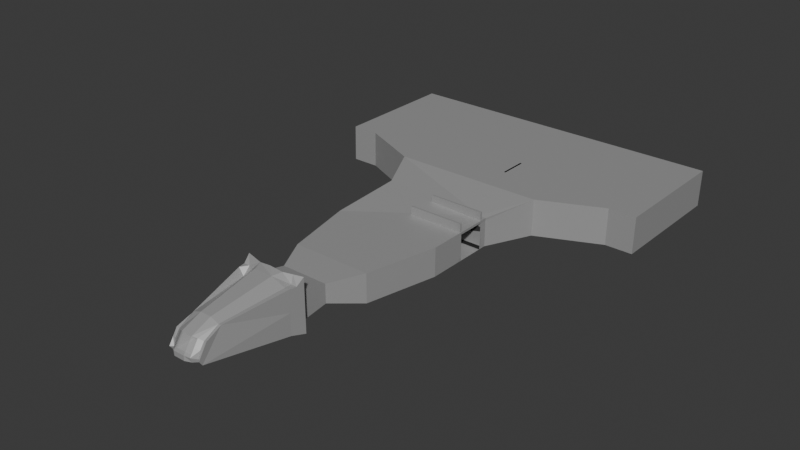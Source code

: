 # Source: ship_v2.blend  (saved by Blender 5.0.119; exported with 4.5.12 LTS)
import bpy
from mathutils import Matrix  # noqa: F401  (used for matrix-valued properties, if any)

bpy.ops.wm.read_factory_settings(use_empty=True)
scene = bpy.context.scene
scene.name = 'Scene'

# ---- collections
col_collection = bpy.data.collections.new('Collection'); scene.collection.children.link(col_collection)

# ---- materials (node trees are filled in below, after node groups)
mat_base = bpy.data.materials.new('Base')
mat_base.alpha_threshold = 0.0
mat_base.use_backface_culling_lightprobe_volume = False
mat_base.roughness = 0.5
mat_base.line_color = (0.0, 0.0, 0.0, 1.0)
mat_window = bpy.data.materials.new('Window')
mat_wallmid = bpy.data.materials.new('WallMid')
mat_wallbase = bpy.data.materials.new('WallBase')
mat_walltrim = bpy.data.materials.new('WallTrim')

# ---- material node trees
mat_base.use_nodes = True; mat_base.node_tree.nodes.clear()
_N = mat_base.node_tree.nodes; _L = mat_base.node_tree.links
n0 = _N.new('ShaderNodeOutputMaterial'); n0.name = 'Material Output'; n0.location = (200, 100)
n1 = _N.new('ShaderNodeBsdfPrincipled'); n1.name = 'Principled BSDF'; n1.location = (-200, 100)
n1.inputs[0].default_value = (0.4426, 0.4426, 0.4426, 1.0)
n1.inputs[1].default_value = 0.3
_L.new(n1.outputs[0], n0.inputs[0])
n0.is_active_output = True
mat_window.use_nodes = True; mat_window.node_tree.nodes.clear()
_N = mat_window.node_tree.nodes; _L = mat_window.node_tree.links
n0 = _N.new('ShaderNodeBsdfPrincipled'); n0.name = 'Principled BSDF'; n0.location = (-200, 100)
n0.inputs[4].default_value = 0.3116
n1 = _N.new('ShaderNodeOutputMaterial'); n1.name = 'Material Output'; n1.location = (200, 100)
_L.new(n0.outputs[0], n1.inputs[0])
n1.is_active_output = True
mat_wallmid.use_nodes = True; mat_wallmid.node_tree.nodes.clear()
_N = mat_wallmid.node_tree.nodes; _L = mat_wallmid.node_tree.links
n0 = _N.new('ShaderNodeBsdfPrincipled'); n0.name = 'Principled BSDF'; n0.location = (-200, 100)
n0.inputs[0].default_value = (0.3663, 0.3663, 0.3663, 1.0)
n0.inputs[1].default_value = 0.2
n1 = _N.new('ShaderNodeOutputMaterial'); n1.name = 'Material Output'; n1.location = (200, 100)
_L.new(n0.outputs[0], n1.inputs[0])
n1.is_active_output = True
mat_wallbase.use_nodes = True; mat_wallbase.node_tree.nodes.clear()
_N = mat_wallbase.node_tree.nodes; _L = mat_wallbase.node_tree.links
n0 = _N.new('ShaderNodeBsdfPrincipled'); n0.name = 'Principled BSDF'; n0.location = (-200, 100)
n0.inputs[0].default_value = (0.04477, 0.04477, 0.04477, 1.0)
n1 = _N.new('ShaderNodeOutputMaterial'); n1.name = 'Material Output'; n1.location = (200, 100)
_L.new(n0.outputs[0], n1.inputs[0])
n1.is_active_output = True
mat_walltrim.use_nodes = True; mat_walltrim.node_tree.nodes.clear()
_N = mat_walltrim.node_tree.nodes; _L = mat_walltrim.node_tree.links
n0 = _N.new('ShaderNodeBsdfPrincipled'); n0.name = 'Principled BSDF'; n0.location = (-200, 100)
n0.inputs[0].default_value = (0.01346, 0.01346, 0.01346, 1.0)
n1 = _N.new('ShaderNodeOutputMaterial'); n1.name = 'Material Output'; n1.location = (200, 100)
_L.new(n0.outputs[0], n1.inputs[0])
n1.is_active_output = True

# ---- world
world_world = bpy.data.worlds.new('World'); scene.world = world_world
world_world.use_nodes = True; world_world.node_tree.nodes.clear()
_N = world_world.node_tree.nodes; _L = world_world.node_tree.links
n0 = _N.new('ShaderNodeOutputWorld'); n0.name = 'World Output'; n0.location = (200, 100)
n1 = _N.new('ShaderNodeBackground'); n1.name = 'Background'; n1.location = (-200, 100)
n1.inputs[0].default_value = (0.05088, 0.05088, 0.05088, 1.0)
_L.new(n1.outputs[0], n0.inputs[0])
n0.is_active_output = True
world_world.color = (0.05088, 0.05088, 0.05088)
world_world.sun_shadow_jitter_overblur = 0.0

# ---- meshes
me_cube = bpy.data.meshes.new('Cube')
me_cube.from_pydata([(1.684, 6.0, 9.353), (1.684, 6.0, 0.7851), (0.0, -10.0, 3.929), (1.0, -10.0, 3.085), (-1.684, 6.0, 9.353), (-1.684, 6.0, 0.7851), (-1.0, -9.183, 5.074), (-1.0, -10.0, 3.085), (1.0, -4.876, 7.613), (-1.0, -4.876, 7.613), (-4.235, 6.0, 0.9815), (-2.515, -8.615, 2.833), (4.235, 6.0, 8.409), (4.235, 6.0, 0.9815), (0.0, -8.365, 6.22), (1.0, -9.183, 5.074), (2.515, -8.615, 2.833), (-4.191, 5.958, 7.244), (2.515, -4.876, 7.053), (-2.515, -4.876, 7.053), (1.0, -10.0, 3.929), (1.0, -8.365, 6.22), (-1.0, -8.365, 6.22), (-1.0, -10.0, 3.929), (-2.515, -8.76, 3.367), (-2.515, -7.606, 5.662), (2.515, -7.606, 5.662), (2.515, -8.76, 3.367), (-1.758, -7.986, 5.986), (-2.515, -8.389, 4.56), (-1.758, -9.586, 3.648), (1.758, -9.586, 3.648), (2.515, -8.389, 4.56), (1.758, -7.986, 5.986), (1.758, -8.786, 4.817), (-1.758, -8.786, 4.817), (0.0, -9.183, 5.074), (-1.342, -2.0, 1.463), (0.0, 6.0, 0.7851), (0.0, -10.0, 3.085), (1.342, -2.0, 1.463), (0.0, -2.0, 1.463), (-1.171, -6.0, 1.802), (-0.8419, 6.0, 0.7851), (0.8419, 6.0, 0.7851), (-1.513, 2.0, 1.124), (1.513, 2.0, 1.124), (1.171, -6.0, 1.802), (0.0, -6.0, 1.802), (0.0, 2.0, 1.124), (-0.6709, -2.0, 1.463), (0.6709, -2.0, 1.463), (-0.5855, -6.0, 1.802), (-0.7564, 2.0, 1.124), (0.7564, 2.0, 1.124), (0.5855, -6.0, 1.802), (3.01, -9.172, 3.367), (3.01, -8.389, 4.56), (-3.01, -7.606, 5.753), (-3.01, -8.389, 4.56), (-5.068, 6.0, 0.7851), (-3.01, -8.615, 2.525), (5.068, 6.0, 8.409), (5.068, 6.0, 0.7851), (-5.068, 6.0, 8.409), (-2.966, -4.918, 6.595), (3.01, -8.615, 2.525), (3.01, -4.876, 7.053), (-3.01, -9.172, 3.367), (3.01, -7.606, 5.753), (3.375, -1.307, 1.851), (3.805, 2.346, 1.416), (2.945, -4.961, 2.595), (-3.375, -1.307, 1.851), (-2.945, -4.961, 2.595), (-3.805, 2.346, 1.416), (1.758, -9.307, 2.805), (-1.758, -9.307, 2.805), (5.524, 8.531, 0.1259), (5.524, 8.531, 9.504), (-2.831e-07, 8.531, 0.1259), (-1.416e-07, 7.392, 9.881), (-5.524, 8.531, 0.1259), (-5.524, 8.531, 9.504), (5.524, 8.531, 8.409), (5.068, 6.0, 4.597), (5.524, 8.531, 4.267), (-5.524, 8.531, 8.409), (5.296, 7.265, 0.4555), (5.296, 7.265, 8.409), (5.296, 7.265, 4.432), (4.235, 7.265, 8.409), (-4.235, 7.265, 8.409), (-5.068, 6.0, 4.597), (-5.524, 8.531, 4.267), (-5.296, 7.265, 0.4555), (-5.296, 7.265, 8.409), (-5.296, 7.265, 4.432), (2.223, 7.613, 9.523), (-2.223, 7.613, 9.523), (3.873, 8.072, 9.513), (-3.873, 8.072, 9.513), (4.279, 5.958, 7.244), (3.054, -4.918, 6.595), (-4.235, 14.09, 2.108), (4.235, 14.09, 2.108), (-4.191, 14.05, 5.478), (4.279, 14.05, 5.478), (-7.118, 19.9, 0.5238), (7.088, 19.9, 0.5238), (-7.044, 19.83, 5.767), (7.162, 19.83, 5.767), (-10.02, 32.75, 0.5238), (9.958, 32.75, 0.5238), (-9.914, 32.68, 5.767), (10.06, 32.68, 5.767), (-13.86, 53.97, 0.5238), (13.76, 53.97, 0.5238), (-13.72, 53.9, 7.267), (13.91, 53.9, 7.267), (10.06, 45.79, 5.767), (9.957, 45.86, 0.5238), (10.01, 44.52, 5.308), (10.06, 39.23, 5.767), (9.958, 39.3, 0.5238), (10.01, 45.82, 5.308), (10.01, 39.27, 5.308), (-10.02, 82.33, 0.5238), (9.958, 82.33, 0.5238), (-9.914, 82.26, 7.267), (10.06, 82.26, 7.267), (24.96, 58.97, 0.5238), (25.06, 58.9, 7.267), (24.96, 82.33, 0.5238), (25.06, 82.26, 7.267), (-25.02, 58.97, 0.5238), (-24.91, 58.9, 7.267), (-25.02, 82.33, 0.5238), (-24.91, 82.26, 7.267), (-9.903, 45.77, 6.546), (13.68, 55.59, 7.267), (-13.49, 55.59, 7.267), (-10.02, 45.75, 0.5238), (8.796, 38.84, 5.767), (8.798, 45.81, 5.816), (9.957, 44.56, 0.5238), (10.06, 44.52, 5.767), (29.94, 58.97, 0.5238), (30.07, 58.9, 7.267), (29.94, 82.33, 0.5238), (30.07, 82.26, 7.267), (-30.03, 58.97, 0.5238), (-29.9, 58.9, 7.267), (-30.03, 82.33, 0.5238), (-29.9, 82.26, 7.267)], [(2, 39)], [(0, 4, 9, 8), (15, 20, 2, 36), (15, 21, 33, 34), (54, 46, 40, 51), (22, 6, 35, 28), (28, 35, 29, 25), (20, 15, 34, 31), (21, 15, 36, 14), (31, 34, 32, 27), (53, 49, 41, 50), (0, 8, 18, 12), (48, 55, 47, 3, 39), (9, 4, 17, 19), (6, 23, 30, 35), (36, 2, 23, 6), (35, 30, 24, 29), (34, 33, 26, 32), (20, 3, 76, 31), (3, 20, 2, 23, 7, 39), (8, 9, 22, 14, 21), (8, 21, 33, 26, 18), (7, 23, 30, 77), (22, 9, 19, 25, 28), (24, 29, 59, 68), (14, 36, 6, 22), (37, 50, 52, 42), (50, 41, 48, 52), (45, 53, 50, 37), (5, 43, 53, 45), (43, 38, 49, 53), (49, 54, 51, 41), (38, 44, 54, 49), (44, 1, 46, 54), (41, 51, 55, 48), (51, 40, 47, 55), (61, 68, 59, 58, 65, 64, 93, 60), (63, 85, 62, 67, 69, 57, 56, 66), (29, 25, 58, 59), (18, 26, 69, 67), (26, 32, 57, 69), (19, 17, 64, 65), (11, 24, 68, 61), (32, 27, 56, 57), (16, 72, 70, 71, 13, 63, 66), (25, 19, 65, 58), (10, 75, 73, 74, 11, 61, 60), (12, 18, 67, 62), (27, 16, 66, 56), (1, 13, 71, 46), (46, 71, 70, 40), (40, 70, 72, 47), (16, 76, 3, 47, 72), (45, 75, 10, 5), (37, 73, 75, 45), (42, 74, 73, 37), (7, 77, 11, 74, 42), (42, 52, 48, 39, 7), (5, 10, 60, 95, 82, 80, 38, 43), (80, 78, 88, 63, 13, 1, 44, 38), (90, 86, 84, 89), (85, 90, 89, 62), (63, 88, 90, 85), (88, 78, 86, 90), (97, 96, 87, 94), (12, 62, 89, 91), (95, 97, 94, 82), (60, 93, 97, 95), (93, 64, 96, 97), (92, 96, 64, 17), (17, 4, 99, 92), (4, 0, 98, 81, 99), (0, 12, 91, 98), (98, 91, 100), (99, 101, 92), (87, 96, 83), (83, 96, 92, 101), (84, 79, 89), (100, 91, 89, 79), (71, 70, 72, 103, 102, 13), (16, 27, 32, 26, 103, 72), (10, 17, 65, 74, 73, 75), (65, 25, 29, 24, 11, 74), (13, 10, 75, 71), (71, 75, 73, 70), (70, 73, 74, 72), (102, 103, 65, 17), (72, 74, 11, 16), (103, 26, 25, 65), (16, 11, 24, 27), (31, 76, 16, 27), (77, 30, 24, 11), (27, 24, 30, 23, 2, 20, 31), (25, 26, 33, 21, 22, 28), (102, 17, 106, 107), (13, 102, 107, 105), (10, 13, 105, 104), (17, 10, 104, 106), (104, 105, 109, 108), (105, 107, 111, 109), (107, 106, 110, 111), (106, 104, 108, 110), (111, 110, 114, 115), (110, 108, 112, 114), (108, 109, 113, 112), (109, 111, 115, 113), (115, 114, 143, 123), (114, 112, 142, 139), (112, 113, 124, 145, 121, 117, 116, 142), (126, 123, 146, 122), (121, 125, 120, 119, 117), (115, 123, 126, 124, 113), (116, 117, 128, 127), (119, 118, 141, 140), (119, 140, 130, 134, 132), (117, 119, 132, 131), (128, 117, 131, 133), (128, 133, 134, 130), (129, 138, 137, 127), (129, 141, 118, 136, 138), (118, 116, 135, 136), (116, 127, 137, 135), (129, 127, 128, 130), (123, 143, 144, 120, 146), (120, 144, 139, 118, 119), (140, 141, 129, 130), (139, 142, 116, 118), (144, 143, 114, 139), (121, 145, 122, 125), (122, 146, 120, 125), (133, 131, 147, 149), (138, 136, 152, 154), (131, 132, 148, 147), (137, 138, 154, 153), (132, 134, 150, 148), (134, 133, 149, 150), (135, 137, 153, 151), (136, 135, 151, 152), (152, 151, 153, 154), (148, 150, 149, 147)])
me_cube.polygons.foreach_set('material_index', [0, 1, 1, 0, 1, 0, 1, 1, 0, 0, 0, 0, 0, 1, 1, 0, 0, 0, 0, 0, 0, 0, 0, 0, 1, 0, 0, 0, 0, 0, 0, 0, 0, 0, 0, 0, 0, 0, 0, 0, 0, 0, 0, 0, 0, 0, 0, 0, 0, 0, 0, 0, 0, 0, 0, 0, 0, 0, 0, 0, 0, 0, 0, 0, 0, 0, 0, 0, 0, 0, 0, 0, 0, 0, 0, 0, 0, 0, 0, 0, 0, 0, 0, 0, 0, 0, 0, 0, 0, 0, 0, 0, 0, 0, 0, 0, 0, 0, 0, 0, 0, 0, 0, 0, 0, 0, 0, 0, 0, 0, 0, 0, 0, 0, 0, 0, 0, 0, 0, 0, 0, 0, 0, 0, 0, 0, 0, 0, 0, 0, 0, 0, 0, 0, 0, 0, 0, 0, 0])
_uv = me_cube.uv_layers.new(name='UVMap')
_uv.uv.foreach_set('vector', [0.625, 0.5, 0.875, 0.5, 0.875, 0.738, 0.625, 0.738, 0.5425, 0.7486, 0.46, 0.75, 0.46, 0.875, 0.5425, 0.8743, 0.5425, 0.7486, 0.625, 0.7471, 0.625, 0.7464, 0.5424, 0.7482, 0.3125, 0.5625, 0.375, 0.5625, 0.375, 0.625, 0.3125, 0.625, 0.625, 1.0, 0.5425, 1.0, 0.5424, 1.0, 0.625, 1.0, 0.625, 1.0, 0.5424, 1.0, 0.5424, 1.0, 0.625, 1.0, 0.46, 0.75, 0.5425, 0.7486, 0.5424, 0.7482, 0.4599, 0.75, 0.625, 0.7471, 0.5425, 0.7486, 0.5425, 0.8743, 0.625, 0.8736, 0.4599, 0.75, 0.5424, 0.7482, 0.5424, 0.7478, 0.4598, 0.75, 0.1875, 0.5625, 0.25, 0.5625, 0.25, 0.625, 0.1875, 0.625, 0.625, 0.5, 0.625, 0.738, 0.625, 0.738, 0.625, 0.5, 0.25, 0.6875, 0.3125, 0.6875, 0.375, 0.6875, 0.375, 0.75, 0.25, 0.75, 0.875, 0.738, 0.875, 0.5, 0.875, 0.5, 0.875, 0.738, 0.5425, 1.0, 0.46, 1.0, 0.4599, 1.0, 0.5424, 1.0, 0.5425, 0.8743, 0.46, 0.875, 0.46, 1.0, 0.5425, 1.0, 0.5424, 1.0, 0.4599, 1.0, 0.4598, 1.0, 0.5424, 1.0, 0.5424, 0.7482, 0.625, 0.7464, 0.625, 0.7456, 0.5424, 0.7478, 0.46, 0.75, 0.375, 0.75, 0.375, 0.75, 0.4599, 0.75, 0.375, 0.75, 0.46, 0.75, 0.46, 0.875, 0.46, 1.0, 0.375, 1.0, 0.375, 0.875, 0.625, 0.738, 0.875, 0.738, 0.875, 0.7462, 0.75, 0.7467, 0.625, 0.7471, 0.625, 0.738, 0.625, 0.7471, 0.625, 0.7464, 0.625, 0.7456, 0.625, 0.738, 0.375, 1.0, 0.46, 1.0, 0.4599, 1.0, 0.375, 1.0, 0.875, 0.7462, 0.875, 0.738, 0.875, 0.738, 0.875, 0.7456, 0.875, 0.7459, 0.4598, 1.0, 0.5424, 1.0, 0.5424, 1.0, 0.4598, 1.0, 0.625, 0.8736, 0.5425, 0.8743, 0.5425, 1.0, 0.625, 1.0, 0.125, 0.625, 0.1875, 0.625, 0.1875, 0.6875, 0.125, 0.6875, 0.1875, 0.625, 0.25, 0.625, 0.25, 0.6875, 0.1875, 0.6875, 0.125, 0.5625, 0.1875, 0.5625, 0.1875, 0.625, 0.125, 0.625, 0.125, 0.5, 0.1875, 0.5, 0.1875, 0.5625, 0.125, 0.5625, 0.1875, 0.5, 0.25, 0.5, 0.25, 0.5625, 0.1875, 0.5625, 0.25, 0.5625, 0.3125, 0.5625, 0.3125, 0.625, 0.25, 0.625, 0.25, 0.5, 0.3125, 0.5, 0.3125, 0.5625, 0.25, 0.5625, 0.3125, 0.5, 0.375, 0.5, 0.375, 0.5625, 0.3125, 0.5625, 0.25, 0.625, 0.3125, 0.625, 0.3125, 0.6875, 0.25, 0.6875, 0.3125, 0.625, 0.375, 0.625, 0.375, 0.6875, 0.3125, 0.6875, 0.375, 0.0, 0.4598, 0.0, 0.5424, 0.002186, 0.625, 0.004372, 0.625, 0.01199, 0.625, 0.25, 0.5, 0.25, 0.375, 0.25, 0.375, 0.5, 0.5, 0.5, 0.625, 0.5, 0.625, 0.738, 0.625, 0.7456, 0.5424, 0.7478, 0.4598, 0.75, 0.375, 0.75, 0.5424, 1.0, 0.625, 1.0, 0.625, 1.0, 0.5424, 1.0, 0.625, 0.738, 0.625, 0.7456, 0.625, 0.7456, 0.625, 0.738, 0.625, 0.7456, 0.5424, 0.7478, 0.5424, 0.7478, 0.625, 0.7456, 0.875, 0.738, 0.875, 0.5, 0.875, 0.5, 0.875, 0.738, 0.375, 1.0, 0.4598, 1.0, 0.4598, 1.0, 0.375, 1.0, 0.5424, 0.7478, 0.4598, 0.75, 0.4598, 0.75, 0.5424, 0.7478, 0.375, 0.75, 0.375, 0.6875, 0.375, 0.625, 0.375, 0.5625, 0.375, 0.5, 0.375, 0.5, 0.375, 0.75, 0.875, 0.7456, 0.875, 0.738, 0.875, 0.738, 0.875, 0.7456, 0.125, 0.5, 0.125, 0.5625, 0.125, 0.625, 0.125, 0.6875, 0.125, 0.75, 0.125, 0.75, 0.125, 0.5, 0.625, 0.5, 0.625, 0.738, 0.625, 0.738, 0.625, 0.5, 0.4598, 0.75, 0.375, 0.75, 0.375, 0.75, 0.4598, 0.75, 0.375, 0.5, 0.375, 0.5, 0.375, 0.5625, 0.375, 0.5625, 0.375, 0.5625, 0.375, 0.5625, 0.375, 0.625, 0.375, 0.625, 0.375, 0.625, 0.375, 0.625, 0.375, 0.6875, 0.375, 0.6875, 0.375, 0.75, 0.375, 0.75, 0.375, 0.75, 0.375, 0.6875, 0.375, 0.6875, 0.125, 0.5625, 0.125, 0.5625, 0.125, 0.5, 0.125, 0.5, 0.125, 0.625, 0.125, 0.625, 0.125, 0.5625, 0.125, 0.5625, 0.125, 0.6875, 0.125, 0.6875, 0.125, 0.625, 0.125, 0.625, 0.375, 1.0, 0.375, 1.0, 0.375, 1.0, 0.125, 0.6875, 0.125, 0.6875, 0.125, 0.6875, 0.1875, 0.6875, 0.25, 0.6875, 0.25, 0.75, 0.125, 0.75, 0.125, 0.5, 0.125, 0.5, 0.125, 0.5, 0.4141, 0.2573, 0.7032, 0.01461, 0.75, 0.01, 0.25, 0.5, 0.1875, 0.5, 0.75, 0.01, 0.7968, 0.01461, 0.5859, 0.2573, 0.375, 0.5, 0.375, 0.5, 0.375, 0.5, 0.3125, 0.5, 0.25, 0.5, 0.582, 0.4643, 0.664, 0.4285, 0.5312, 0.8424, 0.5781, 0.6712, 0.5, 0.5, 0.582, 0.4643, 0.5781, 0.6712, 0.625, 0.5, 0.375, 0.5, 0.5859, 0.2573, 0.582, 0.4643, 0.5, 0.5, 0.5859, 0.2573, 0.7968, 0.01461, 0.664, 0.4285, 0.582, 0.4643, 0.4805, 0.4018, 0.5469, 0.5462, 0.4688, 0.8424, 0.586, 0.4285, 0.625, 0.5, 0.625, 0.5, 0.5781, 0.6712, 0.0, 0.0, 0.4141, 0.2573, 0.4805, 0.4018, 0.586, 0.4285, 0.7032, 0.01461, 0.125, 0.5, 0.375, 0.375, 0.4805, 0.4018, 0.4141, 0.2573, 0.375, 0.375, 0.625, 0.25, 0.5469, 0.5462, 0.4805, 0.4018, 0.0, 0.0, 0.5469, 0.5462, 0.875, 0.5, 0.875, 0.5, 0.875, 0.5, 0.875, 0.5, 0.0, 0.0, 0.0, 0.0, 0.875, 0.5, 0.625, 0.5, 0.0, 0.0, 0.0, 0.0, 0.0, 0.0, 0.625, 0.5, 0.625, 0.5, 0.0, 0.0, 0.0, 0.0, 0.2734, 0.01231, 0.0, 0.0, 0.2851, 0.01346, 0.2266, 0.01231, 0.2149, 0.01346, 0.0, 0.0, 0.4688, 0.8424, 0.5469, 0.5462, 0.4688, 1.0, 0.4688, 1.0, 0.5469, 0.5462, 0.0, 0.0, 0.2149, 0.01346, 0.5312, 0.8424, 0.5312, 1.0, 0.5781, 0.6712, 0.2851, 0.01346, 0.0, 0.0, 0.5781, 0.6712, 0.5312, 1.0, 0.375, 0.5625, 0.375, 0.5625, 0.375, 0.5625, 0.375, 0.5625, 0.375, 0.5, 0.375, 0.5, 0.0, 0.0, 0.0, 0.0, 0.0, 0.0, 0.0, 0.0, 0.0, 0.0, 0.0, 0.0, 0.0, 0.0, 0.0, 0.0, 0.0, 0.0, 0.0, 0.0, 0.0, 0.0, 0.0, 0.0, 0.0, 0.0, 0.0, 0.0, 0.0, 0.0, 0.0, 0.0, 0.0, 0.0, 0.0, 0.0, 0.375, 0.5, 0.125, 0.5, 0.125, 0.5625, 0.375, 0.5625, 0.375, 0.5625, 0.125, 0.5625, 0.125, 0.625, 0.375, 0.625, 0.375, 0.625, 0.125, 0.625, 0.125, 0.6875, 0.375, 0.6875, 0.375, 0.5, 0.375, 0.5625, 0.0, 0.0, 0.0, 0.0, 0.375, 0.6875, 0.125, 0.6875, 0.125, 0.75, 0.375, 0.75, 0.375, 0.5625, 0.0, 0.0, 0.0, 0.0, 0.0, 0.0, 0.375, 0.75, 0.125, 0.75, 0.4598, 1.0, 0.4598, 0.75, 0.4599, 0.75, 0.375, 0.75, 0.375, 0.75, 0.4598, 0.75, 0.375, 1.0, 0.4599, 1.0, 0.4598, 1.0, 0.375, 1.0, 0.0, 0.0, 0.0, 0.0, 0.0, 0.0, 0.0, 0.0, 0.0, 0.0, 0.0, 0.0, 0.0, 0.0, 0.0, 0.0, 0.0, 0.0, 0.0, 0.0, 0.0, 0.0, 0.0, 0.0, 0.0, 0.0, 0.375, 0.5, 0.0, 0.0, 0.0, 0.0, 0.375, 0.5, 0.375, 0.5, 0.375, 0.5, 0.375, 0.5, 0.375, 0.5, 0.125, 0.5, 0.375, 0.5, 0.375, 0.5, 0.125, 0.5, 0.0, 0.0, 0.0, 0.0, 0.0, 0.0, 0.0, 0.0, 0.125, 0.5, 0.375, 0.5, 0.375, 0.5, 0.125, 0.5, 0.375, 0.5, 0.375, 0.5, 0.375, 0.5, 0.375, 0.5, 0.375, 0.5, 0.0, 0.0, 0.0, 0.0, 0.375, 0.5, 0.0, 0.0, 0.0, 0.0, 0.0, 0.0, 0.0, 0.0, 0.375, 0.5, 0.0, 0.0, 0.0, 0.0, 0.375, 0.5, 0.0, 0.0, 0.0, 0.0, 0.0, 0.0, 0.0, 0.0, 0.125, 0.5, 0.375, 0.5, 0.375, 0.5, 0.125, 0.5, 0.375, 0.5, 0.375, 0.5, 0.375, 0.5, 0.375, 0.5, 0.375, 0.5, 0.0, 0.0, 0.3512, 0.4683, 0.375, 0.5, 0.0, 0.0, 0.0, 0.0, 0.0, 0.0, 0.0, 0.0, 0.125, 0.5, 0.375, 0.5, 0.375, 0.5, 0.375, 0.5, 0.375, 0.5, 0.375, 0.5, 0.125, 0.5, 0.125, 0.5, 0.375, 0.5, 0.375, 0.5, 0.375, 0.5, 0.375, 0.5, 0.375, 0.5, 0.375, 0.5, 0.375, 0.5, 0.375, 0.5, 0.375, 0.5, 0.375, 0.5, 0.375, 0.5, 0.375, 0.5, 0.375, 0.5, 0.375, 0.5, 0.125, 0.5, 0.375, 0.5, 0.375, 0.5, 0.125, 0.5, 0.375, 0.5, 0.0, 0.0, 0.0, 0.0, 0.375, 0.5, 0.375, 0.5, 0.375, 0.5, 0.375, 0.5, 0.375, 0.5, 0.375, 0.5, 0.375, 0.5, 0.375, 0.5, 0.375, 0.5, 0.375, 0.5, 0.375, 0.5, 0.375, 0.5, 0.375, 0.5, 0.375, 0.5, 0.0, 0.0, 0.0, 0.0, 0.0, 0.0, 0.0, 0.0, 0.0, 0.0, 0.0, 0.0, 0.0, 0.0, 0.0, 0.0, 0.0, 0.0, 0.0, 0.0, 0.0, 0.0, 0.0, 0.0, 0.0, 0.0, 0.0, 0.0, 0.0, 0.0, 0.0, 0.0, 0.0, 0.0, 0.125, 0.5, 0.125, 0.5, 0.125, 0.5, 0.125, 0.5, 0.0, 0.0, 0.125, 0.5, 0.0, 0.0, 0.375, 0.5, 0.375, 0.5, 0.3512, 0.4683, 0.3513, 0.4684, 0.375, 0.5, 0.375, 0.5, 0.375, 0.5, 0.3513, 0.4684, 0.0, 0.0, 0.0, 0.0, 0.375, 0.5, 0.375, 0.5, 0.0, 0.0, 0.0, 0.0, 0.375, 0.5, 0.0, 0.0, 0.0, 0.0, 0.0, 0.0, 0.0, 0.0, 0.3513, 0.4684, 0.3512, 0.4683, 0.0, 0.0, 0.0, 0.0, 0.375, 0.5, 0.375, 0.5, 0.375, 0.5, 0.375, 0.5, 0.375, 0.5, 0.375, 0.5, 0.375, 0.5, 0.375, 0.5, 0.375, 0.5, 0.375, 0.5, 0.375, 0.5, 0.375, 0.5, 0.0, 0.0, 0.0, 0.0, 0.0, 0.0, 0.0, 0.0, 0.375, 0.5, 0.375, 0.5, 0.375, 0.5, 0.375, 0.5, 0.0, 0.0, 0.0, 0.0, 0.0, 0.0, 0.0, 0.0, 0.375, 0.5, 0.375, 0.5, 0.375, 0.5, 0.375, 0.5, 0.0, 0.0, 0.0, 0.0, 0.0, 0.0, 0.0, 0.0, 0.125, 0.5, 0.125, 0.5, 0.125, 0.5, 0.125, 0.5, 0.0, 0.0, 0.0, 0.0, 0.0, 0.0, 0.0, 0.0, 0.0, 0.0, 0.125, 0.5, 0.0, 0.0, 0.0, 0.0, 0.375, 0.5, 0.375, 0.5, 0.0, 0.0, 0.375, 0.5])
me_cube.materials.append(mat_base)
me_cube.materials.append(mat_window)
me_cube.use_mirror_vertex_groups = False
me_cube.update()
me_cube_002 = bpy.data.meshes.new('Cube.002')
me_cube_002.from_pydata([(-1.536, -2.5, -2.698), (-0.9891, -2.5, 4.045), (-1.536, 2.5, -2.698), (-0.9891, 2.5, 4.045), (1.481, -2.5, -2.698), (1.011, -2.5, 4.045), (1.481, 2.5, -2.698), (1.011, 2.5, 4.045), (1.481, -2.5, -2.264), (1.011, -2.5, -2.053), (1.011, 2.5, -2.053), (1.481, 2.5, -2.264), (-1.536, 2.5, -2.264), (-0.9891, 2.5, -2.068), (-0.9891, -2.5, -2.068), (-1.536, -2.5, -2.264), (1.011, -2.5, 0.5938), (1.011, -2.5, 1.394), (1.011, 2.5, 1.394), (1.011, 2.5, 0.5938), (-0.9891, 2.5, 0.5908), (-0.9891, 2.5, 1.391), (-0.9891, -2.5, 1.391), (-0.9891, -2.5, 0.5908), (1.011, -4.768e-06, 1.996), (1.011, -4.768e-06, -0.003958), (-0.9891, -4.768e-06, -0.01144), (-0.9891, -4.768e-06, 1.989)], [], [(2, 6, 4, 0), (7, 3, 1, 5), (10, 9, 8, 11), (6, 11, 8, 4), (14, 13, 12, 15), (0, 15, 12, 2), (18, 24, 17, 16, 25, 19), (17, 24, 18, 7, 5), (9, 10, 19, 25, 16), (22, 27, 21, 20, 26, 23), (21, 27, 22, 1, 3), (2, 12, 13, 20, 21, 3, 7, 18, 19, 10, 11, 6), (13, 14, 23, 26, 20), (4, 8, 9, 16, 17, 5, 1, 22, 23, 14, 15, 0)])
me_cube_002.polygons.foreach_set('material_index', [0, 0, 2, 2, 2, 2, 1, 0, 0, 1, 0, 0, 0, 0])
_uv = me_cube_002.uv_layers.new(name='UVMap')
_uv.uv.foreach_set('vector', [0.125, 0.5, 0.375, 0.5, 0.375, 0.75, 0.125, 0.75, 0.625, 0.5, 0.875, 0.5, 0.875, 0.75, 0.625, 0.75, 0.3989, 0.5, 0.3989, 0.75, 0.3947, 0.75, 0.3947, 0.5, 0.375, 0.5, 0.3947, 0.5, 0.3947, 0.75, 0.375, 0.75, 0.3964, 0.0, 0.3964, 0.25, 0.3895, 0.25, 0.3895, 0.0, 0.375, 0.0, 0.3895, 0.0, 0.3895, 0.25, 0.375, 0.25, 0.549, 0.5, 0.549, 0.625, 0.549, 0.75, 0.4749, 0.75, 0.4749, 0.625, 0.4749, 0.5, 0.549, 0.75, 0.549, 0.625, 0.549, 0.5, 0.625, 0.5, 0.625, 0.75, 0.3989, 0.75, 0.3989, 0.5, 0.4749, 0.5, 0.4749, 0.625, 0.4749, 0.75, 0.5481, 0.0, 0.5481, 0.125, 0.5481, 0.25, 0.4733, 0.25, 0.4733, 0.125, 0.4733, 0.0, 0.5481, 0.25, 0.5481, 0.125, 0.5481, 0.0, 0.625, 0.0, 0.625, 0.25, 0.375, 0.25, 0.3895, 0.25, 0.3964, 0.25, 0.4733, 0.25, 0.5481, 0.25, 0.625, 0.25, 0.625, 0.5, 0.549, 0.5, 0.4749, 0.5, 0.3989, 0.5, 0.3947, 0.5, 0.375, 0.5, 0.3964, 0.25, 0.3964, 0.0, 0.4733, 0.0, 0.4733, 0.125, 0.4733, 0.25, 0.375, 0.75, 0.3947, 0.75, 0.3989, 0.75, 0.4749, 0.75, 0.549, 0.75, 0.625, 0.75, 0.625, 1.0, 0.5481, 1.0, 0.4733, 1.0, 0.3964, 1.0, 0.3895, 1.0, 0.375, 1.0])
me_cube_002.materials.append(mat_wallmid)
me_cube_002.materials.append(mat_wallbase)
me_cube_002.materials.append(mat_walltrim)
me_cube_002.update()
me_cube_003 = bpy.data.meshes.new('Cube.003')
me_cube_003.from_pydata([(-1.536, -2.5, -2.698), (-0.9891, -2.5, 4.045), (-1.536, 2.5, -2.698), (-0.9891, 2.5, 4.045), (1.481, -2.5, -2.698), (1.011, -2.5, 4.045), (1.481, 2.5, -2.698), (1.011, 2.5, 4.045), (1.481, -2.5, -2.264), (1.011, -2.5, -2.053), (1.011, 2.5, -2.053), (1.481, 2.5, -2.264), (-1.536, 2.5, -2.264), (-0.9891, 2.5, -2.068), (-0.9891, -2.5, -2.068), (-1.536, -2.5, -2.264), (1.011, -2.5, 0.5938), (1.011, -2.5, 1.394), (1.011, 2.5, 1.394), (1.011, 2.5, 0.5938), (-0.9891, 2.5, 0.5908), (-0.9891, 2.5, 1.391), (-0.9891, -2.5, 1.391), (-0.9891, -2.5, 0.5908), (1.011, -4.768e-06, 1.996), (1.011, -4.768e-06, -0.003958), (-0.9891, -4.768e-06, -0.01144), (-0.9891, -4.768e-06, 1.989)], [], [(2, 6, 4, 0), (7, 3, 1, 5), (10, 9, 8, 11), (6, 11, 8, 4), (14, 13, 12, 15), (0, 15, 12, 2), (18, 24, 17, 16, 25, 19), (17, 24, 18, 7, 5), (9, 10, 19, 25, 16), (22, 27, 21, 20, 26, 23), (21, 27, 22, 1, 3), (2, 12, 13, 20, 21, 3, 7, 18, 19, 10, 11, 6), (13, 14, 23, 26, 20), (4, 8, 9, 16, 17, 5, 1, 22, 23, 14, 15, 0)])
me_cube_003.polygons.foreach_set('material_index', [0, 0, 2, 2, 2, 2, 1, 0, 0, 1, 0, 0, 0, 0])
_uv = me_cube_003.uv_layers.new(name='UVMap')
_uv.uv.foreach_set('vector', [0.125, 0.5, 0.375, 0.5, 0.375, 0.75, 0.125, 0.75, 0.625, 0.5, 0.875, 0.5, 0.875, 0.75, 0.625, 0.75, 0.3989, 0.5, 0.3989, 0.75, 0.3947, 0.75, 0.3947, 0.5, 0.375, 0.5, 0.3947, 0.5, 0.3947, 0.75, 0.375, 0.75, 0.3964, 0.0, 0.3964, 0.25, 0.3895, 0.25, 0.3895, 0.0, 0.375, 0.0, 0.3895, 0.0, 0.3895, 0.25, 0.375, 0.25, 0.549, 0.5, 0.549, 0.625, 0.549, 0.75, 0.4749, 0.75, 0.4749, 0.625, 0.4749, 0.5, 0.549, 0.75, 0.549, 0.625, 0.549, 0.5, 0.625, 0.5, 0.625, 0.75, 0.3989, 0.75, 0.3989, 0.5, 0.4749, 0.5, 0.4749, 0.625, 0.4749, 0.75, 0.5481, 0.0, 0.5481, 0.125, 0.5481, 0.25, 0.4733, 0.25, 0.4733, 0.125, 0.4733, 0.0, 0.5481, 0.25, 0.5481, 0.125, 0.5481, 0.0, 0.625, 0.0, 0.625, 0.25, 0.375, 0.25, 0.3895, 0.25, 0.3964, 0.25, 0.4733, 0.25, 0.5481, 0.25, 0.625, 0.25, 0.625, 0.5, 0.549, 0.5, 0.4749, 0.5, 0.3989, 0.5, 0.3947, 0.5, 0.375, 0.5, 0.3964, 0.25, 0.3964, 0.0, 0.4733, 0.0, 0.4733, 0.125, 0.4733, 0.25, 0.375, 0.75, 0.3947, 0.75, 0.3989, 0.75, 0.4749, 0.75, 0.549, 0.75, 0.625, 0.75, 0.625, 1.0, 0.5481, 1.0, 0.4733, 1.0, 0.3964, 1.0, 0.3895, 1.0, 0.375, 1.0])
me_cube_003.materials.append(mat_wallmid)
me_cube_003.materials.append(mat_wallbase)
me_cube_003.materials.append(mat_walltrim)
me_cube_003.update()
me_cube_004 = bpy.data.meshes.new('Cube.004')
me_cube_004.from_pydata([(-1.536, -2.5, -2.698), (-0.9891, -2.5, 4.045), (-1.536, 2.5, -2.698), (-0.9891, 2.5, 4.045), (1.481, -2.5, -2.698), (1.011, -2.5, 4.045), (1.481, 2.5, -2.698), (1.011, 2.5, 4.045), (1.481, -2.5, -2.264), (1.011, -2.5, -2.053), (1.011, 2.5, -2.053), (1.481, 2.5, -2.264), (-1.536, 2.5, -2.264), (-0.9891, 2.5, -2.068), (-0.9891, -2.5, -2.068), (-1.536, -2.5, -2.264), (1.011, -2.5, 0.5938), (1.011, -2.5, 1.394), (1.011, 2.5, 1.394), (1.011, 2.5, 0.5938), (-0.9891, 2.5, 0.5908), (-0.9891, 2.5, 1.391), (-0.9891, -2.5, 1.391), (-0.9891, -2.5, 0.5908), (1.011, -4.768e-06, 1.996), (1.011, -4.768e-06, -0.003958), (-0.9891, -4.768e-06, -0.01144), (-0.9891, -4.768e-06, 1.989)], [], [(2, 6, 4, 0), (7, 3, 1, 5), (10, 9, 8, 11), (6, 11, 8, 4), (14, 13, 12, 15), (0, 15, 12, 2), (18, 24, 17, 16, 25, 19), (17, 24, 18, 7, 5), (9, 10, 19, 25, 16), (22, 27, 21, 20, 26, 23), (21, 27, 22, 1, 3), (2, 12, 13, 20, 21, 3, 7, 18, 19, 10, 11, 6), (13, 14, 23, 26, 20), (4, 8, 9, 16, 17, 5, 1, 22, 23, 14, 15, 0)])
me_cube_004.polygons.foreach_set('material_index', [0, 0, 2, 2, 2, 2, 1, 0, 0, 1, 0, 0, 0, 0])
_uv = me_cube_004.uv_layers.new(name='UVMap')
_uv.uv.foreach_set('vector', [0.125, 0.5, 0.375, 0.5, 0.375, 0.75, 0.125, 0.75, 0.625, 0.5, 0.875, 0.5, 0.875, 0.75, 0.625, 0.75, 0.3989, 0.5, 0.3989, 0.75, 0.3947, 0.75, 0.3947, 0.5, 0.375, 0.5, 0.3947, 0.5, 0.3947, 0.75, 0.375, 0.75, 0.3964, 0.0, 0.3964, 0.25, 0.3895, 0.25, 0.3895, 0.0, 0.375, 0.0, 0.3895, 0.0, 0.3895, 0.25, 0.375, 0.25, 0.549, 0.5, 0.549, 0.625, 0.549, 0.75, 0.4749, 0.75, 0.4749, 0.625, 0.4749, 0.5, 0.549, 0.75, 0.549, 0.625, 0.549, 0.5, 0.625, 0.5, 0.625, 0.75, 0.3989, 0.75, 0.3989, 0.5, 0.4749, 0.5, 0.4749, 0.625, 0.4749, 0.75, 0.5481, 0.0, 0.5481, 0.125, 0.5481, 0.25, 0.4733, 0.25, 0.4733, 0.125, 0.4733, 0.0, 0.5481, 0.25, 0.5481, 0.125, 0.5481, 0.0, 0.625, 0.0, 0.625, 0.25, 0.375, 0.25, 0.3895, 0.25, 0.3964, 0.25, 0.4733, 0.25, 0.5481, 0.25, 0.625, 0.25, 0.625, 0.5, 0.549, 0.5, 0.4749, 0.5, 0.3989, 0.5, 0.3947, 0.5, 0.375, 0.5, 0.3964, 0.25, 0.3964, 0.0, 0.4733, 0.0, 0.4733, 0.125, 0.4733, 0.25, 0.375, 0.75, 0.3947, 0.75, 0.3989, 0.75, 0.4749, 0.75, 0.549, 0.75, 0.625, 0.75, 0.625, 1.0, 0.5481, 1.0, 0.4733, 1.0, 0.3964, 1.0, 0.3895, 1.0, 0.375, 1.0])
me_cube_004.materials.append(mat_wallmid)
me_cube_004.materials.append(mat_wallbase)
me_cube_004.materials.append(mat_walltrim)
me_cube_004.update()
me_cube_005 = bpy.data.meshes.new('Cube.005')
me_cube_005.from_pydata([(-1.536, -2.5, -2.698), (-0.9891, -2.5, 4.045), (-1.536, 2.5, -2.698), (-0.9891, 2.5, 4.045), (1.481, -2.5, -2.698), (1.011, -2.5, 4.045), (1.481, 2.5, -2.698), (1.011, 2.5, 4.045), (1.481, -2.5, -2.264), (1.011, -2.5, -2.053), (1.011, 2.5, -2.053), (1.481, 2.5, -2.264), (-1.536, 2.5, -2.264), (-0.9891, 2.5, -2.068), (-0.9891, -2.5, -2.068), (-1.536, -2.5, -2.264), (1.011, -2.5, 0.5938), (1.011, -2.5, 1.394), (1.011, 2.5, 1.394), (1.011, 2.5, 0.5938), (-0.9891, 2.5, 0.5908), (-0.9891, 2.5, 1.391), (-0.9891, -2.5, 1.391), (-0.9891, -2.5, 0.5908), (1.011, -4.768e-06, 1.996), (1.011, -4.768e-06, -0.003958), (-0.9891, -4.768e-06, -0.01144), (-0.9891, -4.768e-06, 1.989)], [], [(2, 6, 4, 0), (7, 3, 1, 5), (10, 9, 8, 11), (6, 11, 8, 4), (14, 13, 12, 15), (0, 15, 12, 2), (18, 24, 17, 16, 25, 19), (17, 24, 18, 7, 5), (9, 10, 19, 25, 16), (22, 27, 21, 20, 26, 23), (21, 27, 22, 1, 3), (2, 12, 13, 20, 21, 3, 7, 18, 19, 10, 11, 6), (13, 14, 23, 26, 20), (4, 8, 9, 16, 17, 5, 1, 22, 23, 14, 15, 0)])
me_cube_005.polygons.foreach_set('material_index', [0, 0, 2, 2, 2, 2, 1, 0, 0, 1, 0, 0, 0, 0])
_uv = me_cube_005.uv_layers.new(name='UVMap')
_uv.uv.foreach_set('vector', [0.125, 0.5, 0.375, 0.5, 0.375, 0.75, 0.125, 0.75, 0.625, 0.5, 0.875, 0.5, 0.875, 0.75, 0.625, 0.75, 0.3989, 0.5, 0.3989, 0.75, 0.3947, 0.75, 0.3947, 0.5, 0.375, 0.5, 0.3947, 0.5, 0.3947, 0.75, 0.375, 0.75, 0.3964, 0.0, 0.3964, 0.25, 0.3895, 0.25, 0.3895, 0.0, 0.375, 0.0, 0.3895, 0.0, 0.3895, 0.25, 0.375, 0.25, 0.549, 0.5, 0.549, 0.625, 0.549, 0.75, 0.4749, 0.75, 0.4749, 0.625, 0.4749, 0.5, 0.549, 0.75, 0.549, 0.625, 0.549, 0.5, 0.625, 0.5, 0.625, 0.75, 0.3989, 0.75, 0.3989, 0.5, 0.4749, 0.5, 0.4749, 0.625, 0.4749, 0.75, 0.5481, 0.0, 0.5481, 0.125, 0.5481, 0.25, 0.4733, 0.25, 0.4733, 0.125, 0.4733, 0.0, 0.5481, 0.25, 0.5481, 0.125, 0.5481, 0.0, 0.625, 0.0, 0.625, 0.25, 0.375, 0.25, 0.3895, 0.25, 0.3964, 0.25, 0.4733, 0.25, 0.5481, 0.25, 0.625, 0.25, 0.625, 0.5, 0.549, 0.5, 0.4749, 0.5, 0.3989, 0.5, 0.3947, 0.5, 0.375, 0.5, 0.3964, 0.25, 0.3964, 0.0, 0.4733, 0.0, 0.4733, 0.125, 0.4733, 0.25, 0.375, 0.75, 0.3947, 0.75, 0.3989, 0.75, 0.4749, 0.75, 0.549, 0.75, 0.625, 0.75, 0.625, 1.0, 0.5481, 1.0, 0.4733, 1.0, 0.3964, 1.0, 0.3895, 1.0, 0.375, 1.0])
me_cube_005.materials.append(mat_wallmid)
me_cube_005.materials.append(mat_wallbase)
me_cube_005.materials.append(mat_walltrim)
me_cube_005.update()
me_cube_006 = bpy.data.meshes.new('Cube.006')
me_cube_006.from_pydata([(-1.536, -2.5, -2.698), (-0.9891, -2.5, 4.045), (-1.536, 2.5, -2.698), (-0.9891, 2.5, 4.045), (1.481, -2.5, -2.698), (1.011, -2.5, 4.045), (1.481, 2.5, -2.698), (1.011, 2.5, 4.045), (1.481, -2.5, -2.264), (1.011, -2.5, -2.053), (1.011, 2.5, -2.053), (1.481, 2.5, -2.264), (-1.536, 2.5, -2.264), (-0.9891, 2.5, -2.068), (-0.9891, -2.5, -2.068), (-1.536, -2.5, -2.264), (1.011, -2.5, 0.5938), (1.011, -2.5, 1.394), (1.011, 2.5, 1.394), (1.011, 2.5, 0.5938), (-0.9891, 2.5, 0.5908), (-0.9891, 2.5, 1.391), (-0.9891, -2.5, 1.391), (-0.9891, -2.5, 0.5908), (1.011, -4.768e-06, 1.996), (1.011, -4.768e-06, -0.003958), (-0.9891, -4.768e-06, -0.01144), (-0.9891, -4.768e-06, 1.989)], [], [(2, 6, 4, 0), (7, 3, 1, 5), (10, 9, 8, 11), (6, 11, 8, 4), (14, 13, 12, 15), (0, 15, 12, 2), (18, 24, 17, 16, 25, 19), (17, 24, 18, 7, 5), (9, 10, 19, 25, 16), (22, 27, 21, 20, 26, 23), (21, 27, 22, 1, 3), (2, 12, 13, 20, 21, 3, 7, 18, 19, 10, 11, 6), (13, 14, 23, 26, 20), (4, 8, 9, 16, 17, 5, 1, 22, 23, 14, 15, 0)])
me_cube_006.polygons.foreach_set('material_index', [0, 0, 2, 2, 2, 2, 1, 0, 0, 1, 0, 0, 0, 0])
_uv = me_cube_006.uv_layers.new(name='UVMap')
_uv.uv.foreach_set('vector', [0.125, 0.5, 0.375, 0.5, 0.375, 0.75, 0.125, 0.75, 0.625, 0.5, 0.875, 0.5, 0.875, 0.75, 0.625, 0.75, 0.3989, 0.5, 0.3989, 0.75, 0.3947, 0.75, 0.3947, 0.5, 0.375, 0.5, 0.3947, 0.5, 0.3947, 0.75, 0.375, 0.75, 0.3964, 0.0, 0.3964, 0.25, 0.3895, 0.25, 0.3895, 0.0, 0.375, 0.0, 0.3895, 0.0, 0.3895, 0.25, 0.375, 0.25, 0.549, 0.5, 0.549, 0.625, 0.549, 0.75, 0.4749, 0.75, 0.4749, 0.625, 0.4749, 0.5, 0.549, 0.75, 0.549, 0.625, 0.549, 0.5, 0.625, 0.5, 0.625, 0.75, 0.3989, 0.75, 0.3989, 0.5, 0.4749, 0.5, 0.4749, 0.625, 0.4749, 0.75, 0.5481, 0.0, 0.5481, 0.125, 0.5481, 0.25, 0.4733, 0.25, 0.4733, 0.125, 0.4733, 0.0, 0.5481, 0.25, 0.5481, 0.125, 0.5481, 0.0, 0.625, 0.0, 0.625, 0.25, 0.375, 0.25, 0.3895, 0.25, 0.3964, 0.25, 0.4733, 0.25, 0.5481, 0.25, 0.625, 0.25, 0.625, 0.5, 0.549, 0.5, 0.4749, 0.5, 0.3989, 0.5, 0.3947, 0.5, 0.375, 0.5, 0.3964, 0.25, 0.3964, 0.0, 0.4733, 0.0, 0.4733, 0.125, 0.4733, 0.25, 0.375, 0.75, 0.3947, 0.75, 0.3989, 0.75, 0.4749, 0.75, 0.549, 0.75, 0.625, 0.75, 0.625, 1.0, 0.5481, 1.0, 0.4733, 1.0, 0.3964, 1.0, 0.3895, 1.0, 0.375, 1.0])
me_cube_006.materials.append(mat_wallmid)
me_cube_006.materials.append(mat_wallbase)
me_cube_006.materials.append(mat_walltrim)
me_cube_006.update()

# ---- objects
ob_ship = bpy.data.objects.new('Ship', me_cube)
ob_wall = bpy.data.objects.new('Wall', me_cube_002)
ob_wall_001 = bpy.data.objects.new('Wall.001', me_cube_003)
ob_wall_002 = bpy.data.objects.new('Wall.002', me_cube_004)
ob_wall_003 = bpy.data.objects.new('Wall.003', me_cube_005)
ob_wall_004 = bpy.data.objects.new('Wall.004', me_cube_006)

# ---- transforms, parenting, visibility, modifiers, constraints
ob_ship.location = (0.0, 0.0, 0.0)
ob_ship.lock_rotations_4d = False
ob_ship.empty_display_type = 'ARROWS'
ob_ship.lineart.crease_threshold = 0.0
ob_wall.location = (3.93, 62.31, 3.222)
ob_wall.scale = (-0.16, 1.0, 1.0)
ob_wall_001.location = (7.478, 44.65, 3.222)
ob_wall_001.rotation_euler = (0.0, -0.0, 1.571)
ob_wall_001.scale = (-0.16, 1.0, 1.0)
ob_wall_002.location = (7.478, 39.23, 3.222)
ob_wall_002.rotation_euler = (0.0, -0.0, 1.571)
ob_wall_002.scale = (-0.16, 1.0, 1.0)
ob_wall_003.location = (2.478, 44.65, 3.222)
ob_wall_003.rotation_euler = (0.0, -0.0, 1.571)
ob_wall_003.scale = (-0.16, 1.0, 1.0)
ob_wall_004.location = (2.478, 39.23, 3.222)
ob_wall_004.rotation_euler = (0.0, -0.0, 1.571)
ob_wall_004.scale = (-0.16, 1.0, 1.0)

# ---- collection membership
col_collection.objects.link(ob_ship)
col_collection.objects.link(ob_wall)
col_collection.objects.link(ob_wall_001)
col_collection.objects.link(ob_wall_002)
col_collection.objects.link(ob_wall_003)
col_collection.objects.link(ob_wall_004)

# ---- scene / render settings (as saved in the file)
scene.frame_start = 1; scene.frame_end = 250; scene.frame_set(1)
scene.render.engine = 'BLENDER_EEVEE_NEXT'
scene.render.bake_bias = 0.0
scene.render.bake_samples = 0
scene.cycles.sampling_pattern = 'TABULATED_SOBOL'
scene.eevee.use_volume_custom_range = False
bpy.context.view_layer.update()

# ---- added for rendering (the .blend has no active camera and no usable light): camera, sun
cam_auto = bpy.data.cameras.new('AutoCamera')
cam_auto.lens = 50.0
cam_auto.sensor_width = 36.0
cam_auto.clip_end = 1795.82
ob_auto_camera = bpy.data.objects.new('AutoCamera', cam_auto)
scene.collection.objects.link(ob_auto_camera)
ob_auto_camera.location = (102.349, -86.6266, 86.8648)
ob_auto_camera.rotation_euler = (1.09748, -7.21219e-08, 0.694738)
scene.camera = ob_auto_camera
light_auto_sun = bpy.data.lights.new('AutoSun', 'SUN')
light_auto_sun.energy = 3.0
light_auto_sun.angle = 0.0523599
ob_auto_sun = bpy.data.objects.new('AutoSun', light_auto_sun)
scene.collection.objects.link(ob_auto_sun)
ob_auto_sun.rotation_euler = (0.872665, 0.174533, 0.523599)
bpy.context.view_layer.update()
